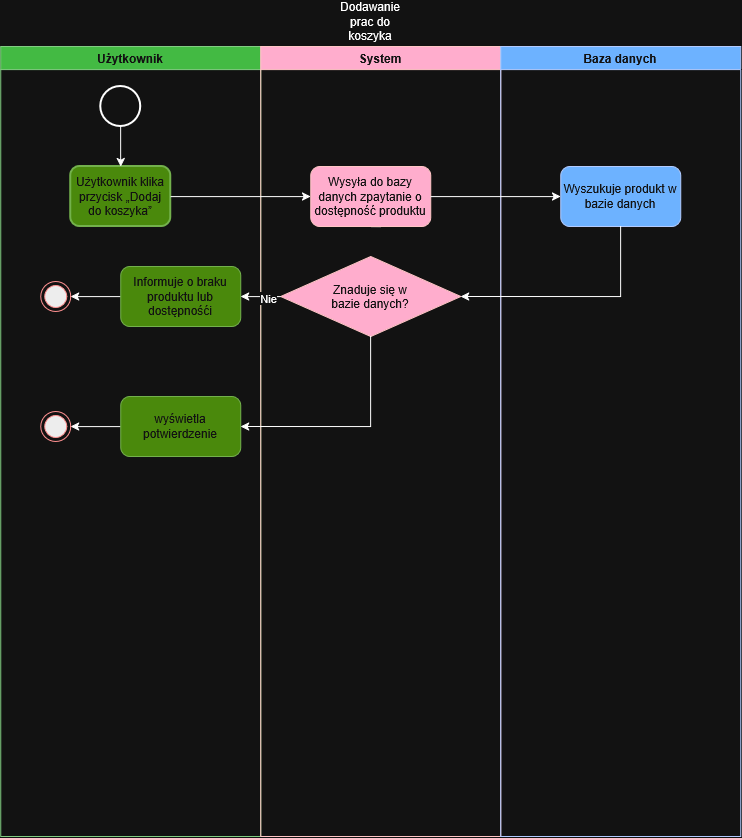

The diagram above was exported from draw.io. Its source (the exported page's mxGraphModel, read from the mxfile embedded in the PNG):
<mxGraphModel dx="1132" dy="655" grid="1" gridSize="10" guides="1" tooltips="1" connect="1" arrows="1" fold="1" page="1" pageScale="1" pageWidth="827" pageHeight="1169" math="0" shadow="0">
  <root>
    <mxCell id="0" />
    <mxCell id="1" parent="0" />
    <mxCell id="OIuhEGH1bG-uN-nMXFG3-1" parent="1" style="swimlane;whiteSpace=wrap;html=1;startSize=23;fillColor=#008a00;fontColor=#ffffff;strokeColor=#005700;" value="Użytkownik" vertex="1">
      <mxGeometry height="790" width="260" x="450" y="270" as="geometry">
        <mxRectangle height="30" width="100" x="450" y="270" as="alternateBounds" />
      </mxGeometry>
    </mxCell>
    <mxCell id="OIuhEGH1bG-uN-nMXFG3-4" parent="OIuhEGH1bG-uN-nMXFG3-1" style="whiteSpace=wrap;html=1;rounded=1;strokeWidth=2;fillColor=#60a917;fontColor=#ffffff;strokeColor=#2D7600;" value="Użytkownik klika przycisk „Dodaj do koszyka”" vertex="1">
      <mxGeometry height="60" width="100" x="70" y="120" as="geometry" />
    </mxCell>
    <mxCell id="OIuhEGH1bG-uN-nMXFG3-11" edge="1" parent="OIuhEGH1bG-uN-nMXFG3-1" style="edgeStyle=orthogonalEdgeStyle;rounded=0;orthogonalLoop=1;jettySize=auto;html=1;innerLoopWaypoints=1;exitX=0.5;exitY=1;exitDx=0;exitDy=0;">
      <mxGeometry relative="1" as="geometry">
        <mxPoint x="35" y="435" as="sourcePoint" />
        <mxPoint x="35" y="435" as="targetPoint" />
      </mxGeometry>
    </mxCell>
    <mxCell id="FVnzbSSzFdFnQsOrPkRt-85" edge="1" parent="OIuhEGH1bG-uN-nMXFG3-1" source="OIuhEGH1bG-uN-nMXFG3-79" style="edgeStyle=orthogonalEdgeStyle;rounded=0;orthogonalLoop=1;jettySize=auto;html=1;exitX=0.5;exitY=1;exitDx=0;exitDy=0;exitPerimeter=0;entryX=0.5;entryY=0;entryDx=0;entryDy=0;" target="OIuhEGH1bG-uN-nMXFG3-4">
      <mxGeometry relative="1" as="geometry" />
    </mxCell>
    <mxCell id="OIuhEGH1bG-uN-nMXFG3-79" parent="OIuhEGH1bG-uN-nMXFG3-1" style="strokeWidth=2;html=1;shape=mxgraph.flowchart.start_2;whiteSpace=wrap;" value="" vertex="1">
      <mxGeometry height="40" width="40" x="100" y="40" as="geometry" />
    </mxCell>
    <mxCell id="FVnzbSSzFdFnQsOrPkRt-99" edge="1" parent="OIuhEGH1bG-uN-nMXFG3-1" source="FVnzbSSzFdFnQsOrPkRt-97" style="edgeStyle=orthogonalEdgeStyle;rounded=0;orthogonalLoop=1;jettySize=auto;html=1;exitX=0;exitY=0.5;exitDx=0;exitDy=0;entryX=1;entryY=0.5;entryDx=0;entryDy=0;" target="FVnzbSSzFdFnQsOrPkRt-98">
      <mxGeometry relative="1" as="geometry" />
    </mxCell>
    <mxCell id="FVnzbSSzFdFnQsOrPkRt-97" parent="OIuhEGH1bG-uN-nMXFG3-1" style="rounded=1;whiteSpace=wrap;html=1;fillColor=#60a917;fontColor=#ffffff;strokeColor=#2D7600;" value="Informuje o braku produktu lub dostępnośći" vertex="1">
      <mxGeometry height="60" width="120" x="120" y="220" as="geometry" />
    </mxCell>
    <mxCell id="FVnzbSSzFdFnQsOrPkRt-98" parent="OIuhEGH1bG-uN-nMXFG3-1" style="ellipse;html=1;shape=endState;fillColor=#000000;strokeColor=#ff0000;" value="" vertex="1">
      <mxGeometry height="30" width="30" x="40" y="235" as="geometry" />
    </mxCell>
    <mxCell id="FVnzbSSzFdFnQsOrPkRt-108" edge="1" parent="OIuhEGH1bG-uN-nMXFG3-1" source="FVnzbSSzFdFnQsOrPkRt-105" style="edgeStyle=orthogonalEdgeStyle;rounded=0;orthogonalLoop=1;jettySize=auto;html=1;exitX=0;exitY=0.5;exitDx=0;exitDy=0;entryX=1;entryY=0.5;entryDx=0;entryDy=0;" target="FVnzbSSzFdFnQsOrPkRt-107">
      <mxGeometry relative="1" as="geometry" />
    </mxCell>
    <mxCell id="FVnzbSSzFdFnQsOrPkRt-105" parent="OIuhEGH1bG-uN-nMXFG3-1" style="rounded=1;whiteSpace=wrap;html=1;fillColor=#60a917;fontColor=#ffffff;strokeColor=#2D7600;" value="wyświetla potwierdzenie" vertex="1">
      <mxGeometry height="60" width="120" x="120" y="350" as="geometry" />
    </mxCell>
    <mxCell id="FVnzbSSzFdFnQsOrPkRt-107" parent="OIuhEGH1bG-uN-nMXFG3-1" style="ellipse;html=1;shape=endState;fillColor=#000000;strokeColor=#ff0000;" value="" vertex="1">
      <mxGeometry height="30" width="30" x="40" y="365" as="geometry" />
    </mxCell>
    <mxCell id="OIuhEGH1bG-uN-nMXFG3-15" parent="1" style="swimlane;whiteSpace=wrap;html=1;fillColor=#a20025;fontColor=#ffffff;strokeColor=#6F0000;" value="&lt;div&gt;System&lt;/div&gt;" vertex="1">
      <mxGeometry height="790" width="240" x="710" y="270" as="geometry">
        <mxRectangle height="30" width="80" x="710" y="270" as="alternateBounds" />
      </mxGeometry>
    </mxCell>
    <mxCell id="OIuhEGH1bG-uN-nMXFG3-26" edge="1" parent="OIuhEGH1bG-uN-nMXFG3-15" source="FVnzbSSzFdFnQsOrPkRt-63" style="edgeStyle=orthogonalEdgeStyle;rounded=0;orthogonalLoop=1;jettySize=auto;html=1;innerLoopWaypoints=1;exitX=0.5;exitY=1;exitDx=0;exitDy=0;">
      <mxGeometry relative="1" as="geometry">
        <mxPoint x="120" y="160" as="sourcePoint" />
        <mxPoint x="120" y="160" as="targetPoint" />
      </mxGeometry>
    </mxCell>
    <mxCell id="FVnzbSSzFdFnQsOrPkRt-63" parent="OIuhEGH1bG-uN-nMXFG3-15" style="rounded=1;whiteSpace=wrap;html=1;fillColor=#a20025;fontColor=#ffffff;strokeColor=#6F0000;" value="Wysyła do bazy danych zpaytanie o dostępność produktu" vertex="1">
      <mxGeometry height="60" width="120" x="50" y="120" as="geometry" />
    </mxCell>
    <mxCell id="FVnzbSSzFdFnQsOrPkRt-94" parent="OIuhEGH1bG-uN-nMXFG3-15" style="rhombus;whiteSpace=wrap;html=1;shapeInside=1;fillColor=#a20025;fontColor=#ffffff;strokeColor=#6F0000;" value="&lt;div&gt;&lt;br&gt;&lt;/div&gt;&lt;div&gt;&lt;br&gt;&lt;/div&gt;&lt;div&gt;Znaduje się w bazie danych?&lt;/div&gt;" vertex="1">
      <mxGeometry height="80" width="180" x="20" y="210" as="geometry" />
    </mxCell>
    <mxCell id="OIuhEGH1bG-uN-nMXFG3-47" parent="1" style="swimlane;whiteSpace=wrap;html=1;fillColor=#0050ef;fontColor=#ffffff;strokeColor=#001DBC;" value="Baza danych" vertex="1">
      <mxGeometry height="790" width="240" x="950" y="270" as="geometry" />
    </mxCell>
    <mxCell id="FVnzbSSzFdFnQsOrPkRt-89" parent="OIuhEGH1bG-uN-nMXFG3-47" style="rounded=1;whiteSpace=wrap;html=1;fillColor=#0050ef;fontColor=#ffffff;strokeColor=#001DBC;" value="Wyszukuje produkt w bazie danych" vertex="1">
      <mxGeometry height="60" width="120" x="60" y="120" as="geometry" />
    </mxCell>
    <mxCell id="OIuhEGH1bG-uN-nMXFG3-49" parent="1" style="text;html=1;whiteSpace=wrap;strokeColor=none;fillColor=none;align=center;verticalAlign=middle;rounded=0;" value="Dodawanie prac do koszyka" vertex="1">
      <mxGeometry height="30" width="60" x="790" y="230" as="geometry" />
    </mxCell>
    <mxCell id="FVnzbSSzFdFnQsOrPkRt-86" edge="1" parent="1" source="OIuhEGH1bG-uN-nMXFG3-4" style="edgeStyle=orthogonalEdgeStyle;rounded=0;orthogonalLoop=1;jettySize=auto;html=1;exitX=1;exitY=0.5;exitDx=0;exitDy=0;entryX=0;entryY=0.5;entryDx=0;entryDy=0;" target="FVnzbSSzFdFnQsOrPkRt-63">
      <mxGeometry relative="1" as="geometry" />
    </mxCell>
    <mxCell id="FVnzbSSzFdFnQsOrPkRt-90" edge="1" parent="1" source="FVnzbSSzFdFnQsOrPkRt-63" style="edgeStyle=orthogonalEdgeStyle;rounded=0;orthogonalLoop=1;jettySize=auto;html=1;exitX=1;exitY=0.5;exitDx=0;exitDy=0;entryX=0;entryY=0.5;entryDx=0;entryDy=0;" target="FVnzbSSzFdFnQsOrPkRt-89">
      <mxGeometry relative="1" as="geometry" />
    </mxCell>
    <mxCell id="FVnzbSSzFdFnQsOrPkRt-95" edge="1" parent="1" source="FVnzbSSzFdFnQsOrPkRt-89" style="edgeStyle=orthogonalEdgeStyle;rounded=0;orthogonalLoop=1;jettySize=auto;html=1;exitX=0.5;exitY=1;exitDx=0;exitDy=0;entryX=1;entryY=0.5;entryDx=0;entryDy=0;" target="FVnzbSSzFdFnQsOrPkRt-94">
      <mxGeometry relative="1" as="geometry" />
    </mxCell>
    <mxCell id="FVnzbSSzFdFnQsOrPkRt-100" edge="1" parent="1" source="FVnzbSSzFdFnQsOrPkRt-94" style="edgeStyle=orthogonalEdgeStyle;rounded=0;orthogonalLoop=1;jettySize=auto;html=1;exitX=0;exitY=0.5;exitDx=0;exitDy=0;" target="FVnzbSSzFdFnQsOrPkRt-97">
      <mxGeometry relative="1" as="geometry" />
    </mxCell>
    <mxCell id="FVnzbSSzFdFnQsOrPkRt-101" connectable="0" parent="FVnzbSSzFdFnQsOrPkRt-100" style="edgeLabel;html=1;align=center;verticalAlign=middle;resizable=0;points=[];" value="Nie" vertex="1">
      <mxGeometry relative="1" x="-0.3429" y="1" as="geometry">
        <mxPoint as="offset" />
      </mxGeometry>
    </mxCell>
    <mxCell id="FVnzbSSzFdFnQsOrPkRt-106" edge="1" parent="1" source="FVnzbSSzFdFnQsOrPkRt-94" style="edgeStyle=orthogonalEdgeStyle;rounded=0;orthogonalLoop=1;jettySize=auto;html=1;exitX=0.5;exitY=1;exitDx=0;exitDy=0;entryX=1;entryY=0.5;entryDx=0;entryDy=0;" target="FVnzbSSzFdFnQsOrPkRt-105">
      <mxGeometry relative="1" as="geometry" />
    </mxCell>
  </root>
</mxGraphModel>